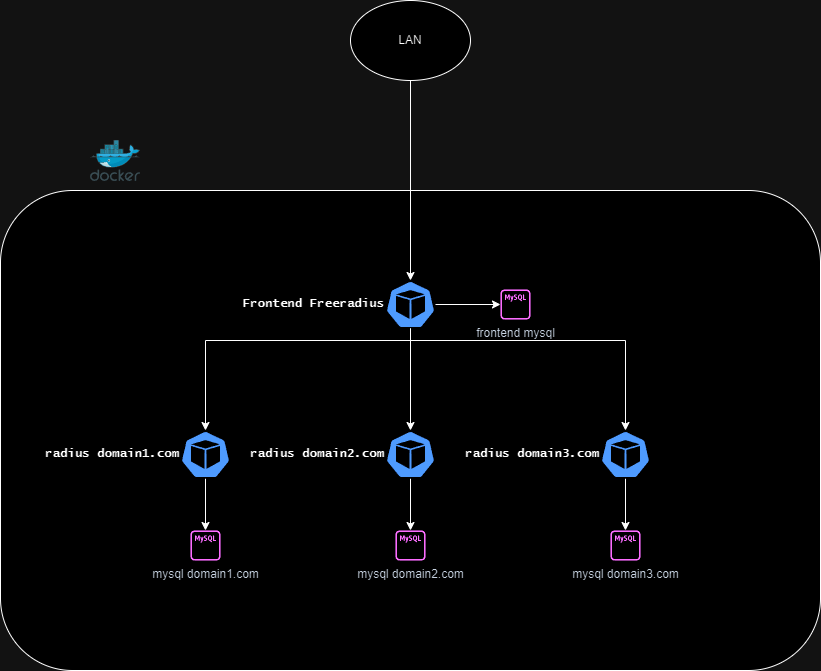

The diagram above was exported from draw.io. Its source (the exported page's mxGraphModel, read from the mxfile embedded in the PNG):
<mxGraphModel dx="2074" dy="1110" grid="1" gridSize="10" guides="1" tooltips="1" connect="1" arrows="1" fold="1" page="1" pageScale="1" pageWidth="850" pageHeight="1100" math="0" shadow="0">
  <root>
    <mxCell id="0" />
    <mxCell id="1" parent="0" />
    <mxCell id="VjTQBwyIg3PrXhwd5xHz-1" value="" style="image;sketch=0;aspect=fixed;html=1;points=[];align=center;fontSize=12;image=img/lib/mscae/Docker.svg;" vertex="1" parent="1">
      <mxGeometry x="100" y="300" width="50" height="41" as="geometry" />
    </mxCell>
    <mxCell id="VjTQBwyIg3PrXhwd5xHz-2" value="" style="rounded=1;whiteSpace=wrap;html=1;" vertex="1" parent="1">
      <mxGeometry x="10" y="350" width="820" height="480" as="geometry" />
    </mxCell>
    <mxCell id="VjTQBwyIg3PrXhwd5xHz-4" value="LAN" style="ellipse;whiteSpace=wrap;html=1;" vertex="1" parent="1">
      <mxGeometry x="360" y="160" width="120" height="80" as="geometry" />
    </mxCell>
    <mxCell id="VjTQBwyIg3PrXhwd5xHz-25" value="" style="edgeStyle=orthogonalEdgeStyle;rounded=0;orthogonalLoop=1;jettySize=auto;html=1;" edge="1" parent="1" source="VjTQBwyIg3PrXhwd5xHz-6" target="VjTQBwyIg3PrXhwd5xHz-10">
      <mxGeometry relative="1" as="geometry" />
    </mxCell>
    <mxCell id="VjTQBwyIg3PrXhwd5xHz-30" value="" style="edgeStyle=orthogonalEdgeStyle;rounded=0;orthogonalLoop=1;jettySize=auto;html=1;" edge="1" parent="1" source="VjTQBwyIg3PrXhwd5xHz-6" target="VjTQBwyIg3PrXhwd5xHz-29">
      <mxGeometry relative="1" as="geometry" />
    </mxCell>
    <mxCell id="VjTQBwyIg3PrXhwd5xHz-6" value="Frontend Freeradius" style="sketch=0;html=1;dashed=0;whitespace=wrap;fillColor=#2875E2;strokeColor=#ffffff;points=[[0.005,0.63,0],[0.1,0.2,0],[0.9,0.2,0],[0.5,0,0],[0.995,0.63,0],[0.72,0.99,0],[0.5,1,0],[0.28,0.99,0]];verticalLabelPosition=middle;align=right;verticalAlign=middle;shape=mxgraph.kubernetes.icon;prIcon=pod;labelPosition=left;fontStyle=1;fontFamily=Lucida Console;" vertex="1" parent="1">
      <mxGeometry x="395" y="440" width="50" height="48" as="geometry" />
    </mxCell>
    <mxCell id="VjTQBwyIg3PrXhwd5xHz-18" value="" style="edgeStyle=orthogonalEdgeStyle;rounded=0;orthogonalLoop=1;jettySize=auto;html=1;" edge="1" parent="1" source="VjTQBwyIg3PrXhwd5xHz-10" target="VjTQBwyIg3PrXhwd5xHz-14">
      <mxGeometry relative="1" as="geometry" />
    </mxCell>
    <mxCell id="VjTQBwyIg3PrXhwd5xHz-10" value="radius domain2.com" style="sketch=0;html=1;dashed=0;whitespace=wrap;fillColor=#2875E2;strokeColor=#ffffff;points=[[0.005,0.63,0],[0.1,0.2,0],[0.9,0.2,0],[0.5,0,0],[0.995,0.63,0],[0.72,0.99,0],[0.5,1,0],[0.28,0.99,0]];verticalLabelPosition=middle;align=right;verticalAlign=middle;shape=mxgraph.kubernetes.icon;prIcon=pod;labelPosition=left;fontStyle=1;fontFamily=Lucida Console;" vertex="1" parent="1">
      <mxGeometry x="395" y="590" width="50" height="48" as="geometry" />
    </mxCell>
    <mxCell id="VjTQBwyIg3PrXhwd5xHz-17" value="" style="edgeStyle=orthogonalEdgeStyle;rounded=0;orthogonalLoop=1;jettySize=auto;html=1;" edge="1" parent="1" source="VjTQBwyIg3PrXhwd5xHz-11" target="VjTQBwyIg3PrXhwd5xHz-13">
      <mxGeometry relative="1" as="geometry" />
    </mxCell>
    <mxCell id="VjTQBwyIg3PrXhwd5xHz-11" value="radius domain1.com" style="sketch=0;html=1;dashed=0;whitespace=wrap;fillColor=#2875E2;strokeColor=#ffffff;points=[[0.005,0.63,0],[0.1,0.2,0],[0.9,0.2,0],[0.5,0,0],[0.995,0.63,0],[0.72,0.99,0],[0.5,1,0],[0.28,0.99,0]];verticalLabelPosition=middle;align=right;verticalAlign=middle;shape=mxgraph.kubernetes.icon;prIcon=pod;labelPosition=left;fontStyle=1;fontFamily=Lucida Console;" vertex="1" parent="1">
      <mxGeometry x="190" y="590" width="50" height="48" as="geometry" />
    </mxCell>
    <mxCell id="VjTQBwyIg3PrXhwd5xHz-19" value="" style="edgeStyle=orthogonalEdgeStyle;rounded=0;orthogonalLoop=1;jettySize=auto;html=1;" edge="1" parent="1" source="VjTQBwyIg3PrXhwd5xHz-12" target="VjTQBwyIg3PrXhwd5xHz-15">
      <mxGeometry relative="1" as="geometry" />
    </mxCell>
    <mxCell id="VjTQBwyIg3PrXhwd5xHz-12" value="radius domain3.com" style="sketch=0;html=1;dashed=0;whitespace=wrap;fillColor=#2875E2;strokeColor=#ffffff;points=[[0.005,0.63,0],[0.1,0.2,0],[0.9,0.2,0],[0.5,0,0],[0.995,0.63,0],[0.72,0.99,0],[0.5,1,0],[0.28,0.99,0]];verticalLabelPosition=middle;align=right;verticalAlign=middle;shape=mxgraph.kubernetes.icon;prIcon=pod;labelPosition=left;fontStyle=1;fontFamily=Lucida Console;" vertex="1" parent="1">
      <mxGeometry x="610" y="590" width="50" height="48" as="geometry" />
    </mxCell>
    <mxCell id="VjTQBwyIg3PrXhwd5xHz-13" value="mysql domain1.com" style="sketch=0;outlineConnect=0;fontColor=#232F3E;gradientColor=none;fillColor=#C925D1;strokeColor=none;dashed=0;verticalLabelPosition=bottom;verticalAlign=top;align=center;html=1;fontSize=12;fontStyle=0;aspect=fixed;pointerEvents=1;shape=mxgraph.aws4.rds_mysql_instance_alt;" vertex="1" parent="1">
      <mxGeometry x="200" y="690" width="30" height="30" as="geometry" />
    </mxCell>
    <mxCell id="VjTQBwyIg3PrXhwd5xHz-14" value="mysql domain2.com" style="sketch=0;outlineConnect=0;fontColor=#232F3E;gradientColor=none;fillColor=#C925D1;strokeColor=none;dashed=0;verticalLabelPosition=bottom;verticalAlign=top;align=center;html=1;fontSize=12;fontStyle=0;aspect=fixed;pointerEvents=1;shape=mxgraph.aws4.rds_mysql_instance_alt;" vertex="1" parent="1">
      <mxGeometry x="405" y="690" width="30" height="30" as="geometry" />
    </mxCell>
    <mxCell id="VjTQBwyIg3PrXhwd5xHz-15" value="mysql domain3.com" style="sketch=0;outlineConnect=0;fontColor=#232F3E;gradientColor=none;fillColor=#C925D1;strokeColor=none;dashed=0;verticalLabelPosition=bottom;verticalAlign=top;align=center;html=1;fontSize=12;fontStyle=0;aspect=fixed;pointerEvents=1;shape=mxgraph.aws4.rds_mysql_instance_alt;" vertex="1" parent="1">
      <mxGeometry x="620" y="690" width="30" height="30" as="geometry" />
    </mxCell>
    <mxCell id="VjTQBwyIg3PrXhwd5xHz-23" style="edgeStyle=orthogonalEdgeStyle;rounded=0;orthogonalLoop=1;jettySize=auto;html=1;entryX=0.5;entryY=0;entryDx=0;entryDy=0;entryPerimeter=0;" edge="1" parent="1" source="VjTQBwyIg3PrXhwd5xHz-6" target="VjTQBwyIg3PrXhwd5xHz-11">
      <mxGeometry relative="1" as="geometry">
        <Array as="points">
          <mxPoint x="420" y="500" />
          <mxPoint x="215" y="500" />
        </Array>
      </mxGeometry>
    </mxCell>
    <mxCell id="VjTQBwyIg3PrXhwd5xHz-24" style="edgeStyle=orthogonalEdgeStyle;rounded=0;orthogonalLoop=1;jettySize=auto;html=1;entryX=0.5;entryY=0;entryDx=0;entryDy=0;entryPerimeter=0;" edge="1" parent="1" source="VjTQBwyIg3PrXhwd5xHz-6" target="VjTQBwyIg3PrXhwd5xHz-12">
      <mxGeometry relative="1" as="geometry">
        <Array as="points">
          <mxPoint x="420" y="500" />
          <mxPoint x="635" y="500" />
        </Array>
      </mxGeometry>
    </mxCell>
    <mxCell id="VjTQBwyIg3PrXhwd5xHz-28" style="edgeStyle=orthogonalEdgeStyle;rounded=0;orthogonalLoop=1;jettySize=auto;html=1;entryX=0.5;entryY=0;entryDx=0;entryDy=0;entryPerimeter=0;" edge="1" parent="1" source="VjTQBwyIg3PrXhwd5xHz-4" target="VjTQBwyIg3PrXhwd5xHz-6">
      <mxGeometry relative="1" as="geometry" />
    </mxCell>
    <mxCell id="VjTQBwyIg3PrXhwd5xHz-29" value="frontend mysql" style="sketch=0;outlineConnect=0;fontColor=#232F3E;gradientColor=none;fillColor=#C925D1;strokeColor=none;dashed=0;verticalLabelPosition=bottom;verticalAlign=top;align=center;html=1;fontSize=12;fontStyle=0;aspect=fixed;pointerEvents=1;shape=mxgraph.aws4.rds_mysql_instance_alt;" vertex="1" parent="1">
      <mxGeometry x="510" y="449" width="30" height="30" as="geometry" />
    </mxCell>
  </root>
</mxGraphModel>